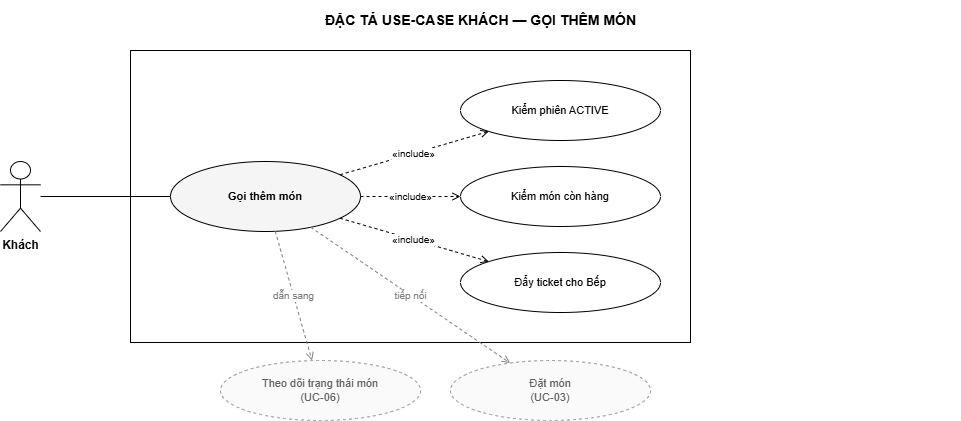

The diagram above was exported from draw.io. Its source (the exported page's mxGraphModel, read from the mxfile embedded in the PNG):
<mxGraphModel dx="941" dy="389" grid="1" gridSize="10" guides="1" tooltips="1" connect="1" arrows="1" fold="1" page="1" pageScale="1" pageWidth="1040" pageHeight="504" math="0" shadow="0">
  <root>
    <mxCell id="0" />
    <mxCell id="1" parent="0" />
    <mxCell id="title" value="ĐẶC TẢ USE-CASE KHÁCH — GỌI THÊM MÓN" style="text;html=1;fontSize=14;fontStyle=1;align=center;verticalAlign=middle;" parent="1" vertex="1">
      <mxGeometry x="40" y="40" width="960" height="40" as="geometry" />
    </mxCell>
    <mxCell id="boundary" value="" style="rounded=0;whiteSpace=wrap;html=1;verticalAlign=top;fontSize=11;fontStyle=2;fillColor=none;strokeColor=#000000;" parent="1" vertex="1">
      <mxGeometry x="170" y="90" width="560" height="292" as="geometry" />
    </mxCell>
    <mxCell id="a0" value="Khách" style="shape=umlActor;verticalLabelPosition=bottom;verticalAlign=top;html=1;outlineConnect=0;fontSize=12;fontStyle=1;fillColor=#FFFFFF;strokeColor=#000000;" parent="1" vertex="1">
      <mxGeometry x="40" y="201" width="40" height="70" as="geometry" />
    </mxCell>
    <mxCell id="uc" value="Gọi thêm món" style="ellipse;whiteSpace=wrap;html=1;fontSize=11;verticalAlign=middle;fillColor=#FFFFFF;strokeColor=#000000;fontStyle=1;fillColor=#F5F5F5;" parent="1" vertex="1">
      <mxGeometry x="210" y="201" width="190" height="70" as="geometry" />
    </mxCell>
    <mxCell id="inc0" value="Kiểm phiên ACTIVE" style="ellipse;whiteSpace=wrap;html=1;fontSize=11;verticalAlign=middle;fillColor=#FFFFFF;strokeColor=#000000;" parent="1" vertex="1">
      <mxGeometry x="500" y="120" width="200" height="60" as="geometry" />
    </mxCell>
    <mxCell id="inc1" value="Kiểm món còn hàng" style="ellipse;whiteSpace=wrap;html=1;fontSize=11;verticalAlign=middle;fillColor=#FFFFFF;strokeColor=#000000;" parent="1" vertex="1">
      <mxGeometry x="500" y="206" width="200" height="60" as="geometry" />
    </mxCell>
    <mxCell id="inc2" value="Đẩy ticket cho Bếp" style="ellipse;whiteSpace=wrap;html=1;fontSize=11;verticalAlign=middle;fillColor=#FFFFFF;strokeColor=#000000;" parent="1" vertex="1">
      <mxGeometry x="500" y="292" width="200" height="60" as="geometry" />
    </mxCell>
    <mxCell id="rel0" value="Đặt món&#10;(UC-03)" style="ellipse;whiteSpace=wrap;html=1;fontSize=11;verticalAlign=middle;fillColor=#FFFFFF;strokeColor=#000000;fillColor=#FAFAFA;strokeColor=#9E9E9E;fontColor=#616161;dashed=1;" parent="1" vertex="1">
      <mxGeometry x="490" y="400" width="200" height="60" as="geometry" />
    </mxCell>
    <mxCell id="rel1" value="Theo dõi trạng thái món&#10;(UC-06)" style="ellipse;whiteSpace=wrap;html=1;fontSize=11;verticalAlign=middle;fillColor=#FFFFFF;strokeColor=#000000;fillColor=#FAFAFA;strokeColor=#9E9E9E;fontColor=#616161;dashed=1;" parent="1" vertex="1">
      <mxGeometry x="260" y="400" width="200" height="60" as="geometry" />
    </mxCell>
    <mxCell id="e-a0" value="" style="edgeStyle=none;html=1;fontSize=10;endArrow=none;strokeColor=#000000;" parent="1" source="a0" target="uc" edge="1">
      <mxGeometry relative="1" as="geometry" />
    </mxCell>
    <mxCell id="e-inc0" value="«include»" style="edgeStyle=none;html=1;fontSize=10;endArrow=open;endFill=0;dashed=1;strokeColor=#000000;" parent="1" source="uc" target="inc0" edge="1">
      <mxGeometry relative="1" as="geometry" />
    </mxCell>
    <mxCell id="e-inc1" value="«include»" style="edgeStyle=none;html=1;fontSize=10;endArrow=open;endFill=0;dashed=1;strokeColor=#000000;" parent="1" source="uc" target="inc1" edge="1">
      <mxGeometry relative="1" as="geometry" />
    </mxCell>
    <mxCell id="e-inc2" value="«include»" style="edgeStyle=none;html=1;fontSize=10;endArrow=open;endFill=0;dashed=1;strokeColor=#000000;" parent="1" source="uc" target="inc2" edge="1">
      <mxGeometry relative="1" as="geometry" />
    </mxCell>
    <mxCell id="e-rel0" value="tiếp nối" style="edgeStyle=none;html=1;fontSize=10;endArrow=open;endFill=0;dashed=1;strokeColor=#808080;fontColor=#808080;" parent="1" source="uc" target="rel0" edge="1">
      <mxGeometry relative="1" as="geometry" />
    </mxCell>
    <mxCell id="e-rel1" value="dẫn sang" style="edgeStyle=none;html=1;fontSize=10;endArrow=open;endFill=0;dashed=1;strokeColor=#808080;fontColor=#808080;" parent="1" source="uc" target="rel1" edge="1">
      <mxGeometry relative="1" as="geometry" />
    </mxCell>
  </root>
</mxGraphModel>